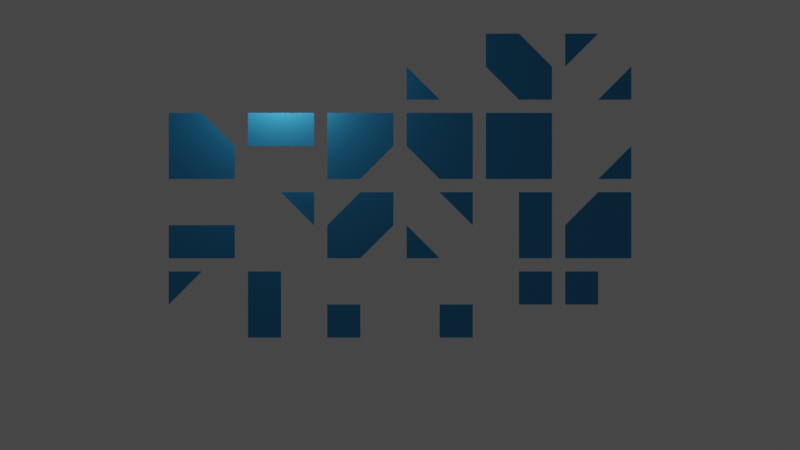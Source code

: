 # Source: marching-squares.blend  (saved by Blender 3.4.6; exported with 4.5.12 LTS)
import bpy
from mathutils import Matrix  # noqa: F401  (used for matrix-valued properties, if any)

bpy.ops.wm.read_factory_settings(use_empty=True)
scene = bpy.context.scene
scene.name = 'Scene'

# ---- collections
col_collection = bpy.data.collections.new('Collection'); scene.collection.children.link(col_collection)
col_tiles = bpy.data.collections.new('Tiles'); scene.collection.children.link(col_tiles)

# ---- materials (node trees are filled in below, after node groups)
mat_tile_material = bpy.data.materials.new('Tile Material')
mat_tile_material.use_transparent_shadow = False

# ---- material node trees
mat_tile_material.use_nodes = True; mat_tile_material.node_tree.nodes.clear()
_N = mat_tile_material.node_tree.nodes; _L = mat_tile_material.node_tree.links
n0 = _N.new('ShaderNodeOutputMaterial'); n0.name = 'Material Output'; n0.location = (300, 300)
n1 = _N.new('ShaderNodeBsdfPrincipled'); n1.name = 'Principled BSDF'; n1.location = (10, 300)
n1.distribution = 'GGX'
n1.subsurface_method = 'BURLEY'
n1.inputs[0].default_value = (0.01764, 0.2737, 0.5569, 1.0)
n1.inputs[2].default_value = 0.4909
n1.inputs[3].default_value = 1.45
n1.inputs[27].default_value = (0.0, 0.0, 0.0, 1.0)
n1.inputs[28].default_value = 1.0
_L.new(n1.outputs[0], n0.inputs[0])
n0.is_active_output = True

# ---- world
world_world = bpy.data.worlds.new('World'); scene.world = world_world
world_world.use_nodes = True; world_world.node_tree.nodes.clear()
_N = world_world.node_tree.nodes; _L = world_world.node_tree.links
n0 = _N.new('ShaderNodeOutputWorld'); n0.name = 'World Output'; n0.location = (300, 300)
n1 = _N.new('ShaderNodeBackground'); n1.name = 'Background'; n1.location = (10, 300)
n1.inputs[0].default_value = (0.05088, 0.05088, 0.05088, 1.0)
_L.new(n1.outputs[0], n0.inputs[0])
n0.is_active_output = True
world_world.color = (0.05088, 0.05088, 0.05088)
world_world.use_sun_shadow = False
world_world.sun_shadow_jitter_overblur = 0.0

# ---- cameras
cam_camera = bpy.data.cameras.new('Camera')
cam_camera.lens = 49.33
cam_camera.ortho_scale = 7.314

# ---- lights
light_light = bpy.data.lights.new('Light', 'POINT')
light_light.transmission_factor = 0.0
light_light.energy = 1000.0
light_light.shadow_soft_size = 0.1
light_light.shadow_maximum_resolution = 0.006
light_light.use_absolute_resolution = True

# ---- meshes
me_plane_001 = bpy.data.meshes.new('Plane.001')
me_plane_001.from_pydata([(-0.5, 0.0, -0.5), (0.0, 0.0, -0.5), (-0.5, 0.0, 0.0)], [], [(2, 0, 1)])
_uv = me_plane_001.uv_layers.new(name='UVMap')
_uv.uv.foreach_set('vector', [0.0, 0.0, 0.0, 0.0, 0.0, 0.0])
me_plane_001.materials.append(mat_tile_material)
me_plane_001.use_remesh_preserve_volume = False
me_plane_001.use_remesh_preserve_attributes = False
me_plane_001.use_mirror_vertex_groups = False
me_plane_001.update()
me_plane_002 = bpy.data.meshes.new('Plane.002')
me_plane_002.from_pydata([(0.5, 0.0, -0.5), (0.5, 0.0, 0.0), (0.0, 0.0, -0.5)], [], [(2, 0, 1)])
_uv = me_plane_002.uv_layers.new(name='UVMap')
_uv.uv.foreach_set('vector', [0.0, 0.0, 0.0, 0.0, 0.0, 0.0])
me_plane_002.materials.append(mat_tile_material)
me_plane_002.use_remesh_preserve_volume = False
me_plane_002.use_remesh_preserve_attributes = False
me_plane_002.use_mirror_vertex_groups = False
me_plane_002.update()
me_plane_010 = bpy.data.meshes.new('Plane.010')
me_plane_010.from_pydata([(0.5, 0.0, -0.5), (0.5, 0.0, 0.0), (-0.5, 0.0, -0.5), (-0.5, 0.0, 0.0)], [], [(0, 3, 2), (0, 1, 3)])
_uv = me_plane_010.uv_layers.new(name='UVMap')
_uv.uv.foreach_set('vector', [0.0, 0.0, 1.0, 1.0, 0.0, 1.0, 0.0, 0.0, 1.0, 0.0, 1.0, 1.0])
me_plane_010.materials.append(mat_tile_material)
me_plane_010.use_remesh_preserve_volume = False
me_plane_010.use_remesh_preserve_attributes = False
me_plane_010.use_mirror_vertex_groups = False
me_plane_010.update()
me_plane_003 = bpy.data.meshes.new('Plane.003')
me_plane_003.from_pydata([(0.5, 0.0, 0.5), (0.0, 0.0, 0.5), (0.5, 0.0, 0.0)], [], [(2, 0, 1)])
_uv = me_plane_003.uv_layers.new(name='UVMap')
_uv.uv.foreach_set('vector', [0.0, 0.0, 0.0, 0.0, 0.0, 0.0])
me_plane_003.materials.append(mat_tile_material)
me_plane_003.use_remesh_preserve_volume = False
me_plane_003.use_remesh_preserve_attributes = False
me_plane_003.use_mirror_vertex_groups = False
me_plane_003.update()
me_plane_018 = bpy.data.meshes.new('Plane.018')
me_plane_018.from_pydata([(-0.5, 0.0, -0.5), (0.5, 0.0, 0.5), (0.5, 0.0, 0.0), (0.0, 0.0, -0.5), (-0.5, 0.0, 0.0), (0.0, 0.0, 0.5)], [], [(3, 2, 5), (1, 5, 2), (5, 4, 3), (4, 0, 3)])
_uv = me_plane_018.uv_layers.new(name='UVMap')
_uv.uv.foreach_set('vector', [1.0, 0.5514, 0.5357, 1.0, 0.0, 0.5059, 0.0, 1.0, 0.0, 0.5059, 0.5357, 1.0, 0.0, 0.5059, 0.5145, 0.0, 1.0, 0.5514, 0.5145, 0.0, 1.0, 0.0, 1.0, 0.5514])
me_plane_018.materials.append(mat_tile_material)
me_plane_018.use_remesh_preserve_volume = False
me_plane_018.use_remesh_preserve_attributes = False
me_plane_018.use_mirror_vertex_groups = False
me_plane_018.update()
me_plane_021 = bpy.data.meshes.new('Plane.021')
me_plane_021.from_pydata([(-0.5, 0.0, -0.5), (0.0, 0.0, -0.5), (-0.5, 0.0, 0.0), (0.5, 0.0, 0.5), (0.0, 0.0, 0.5), (0.5, 0.0, 0.0)], [], [(2, 0, 1), (5, 3, 4)])
_uv = me_plane_021.uv_layers.new(name='UVMap')
_uv.uv.foreach_set('vector', [0.0, 0.0, 0.0, 0.0, 0.0, 0.0, 0.0, 0.0, 0.0, 0.0, 0.0, 0.0])
me_plane_021.materials.append(mat_tile_material)
me_plane_021.use_remesh_preserve_volume = False
me_plane_021.use_remesh_preserve_attributes = False
me_plane_021.use_mirror_vertex_groups = False
me_plane_021.update()
me_plane_011 = bpy.data.meshes.new('Plane.011')
me_plane_011.from_pydata([(0.5, 0.0, 0.5), (0.0, 0.0, 0.5), (0.5, 0.0, -0.5), (0.0, 0.0, -0.5)], [], [(0, 3, 2), (0, 1, 3)])
_uv = me_plane_011.uv_layers.new(name='UVMap')
_uv.uv.foreach_set('vector', [0.0, 0.0, 1.0, 1.0, 0.0, 1.0, 0.0, 0.0, 1.0, 0.0, 1.0, 1.0])
me_plane_011.materials.append(mat_tile_material)
me_plane_011.use_remesh_preserve_volume = False
me_plane_011.use_remesh_preserve_attributes = False
me_plane_011.use_mirror_vertex_groups = False
me_plane_011.update()
me_plane_016 = bpy.data.meshes.new('Plane.016')
me_plane_016.from_pydata([(0.5, 0.0, -0.5), (0.5, 0.0, 0.5), (-0.5, 0.0, -0.5), (-0.5, 0.0, 0.0), (0.0, 0.0, 0.5)], [], [(3, 0, 4), (2, 0, 3), (0, 1, 4)])
_uv = me_plane_016.uv_layers.new(name='UVMap')
_uv.uv.foreach_set('vector', [0.5357, 1.0, 0.0, 0.0, 1.0, 0.5514, 0.0, 1.0, 0.0, 0.0, 0.5357, 1.0, 0.0, 0.0, 1.0, 0.0, 1.0, 0.5514])
me_plane_016.materials.append(mat_tile_material)
me_plane_016.use_remesh_preserve_volume = False
me_plane_016.use_remesh_preserve_attributes = False
me_plane_016.use_mirror_vertex_groups = False
me_plane_016.update()
me_plane_004 = bpy.data.meshes.new('Plane.004')
me_plane_004.from_pydata([(-0.5, 0.0, 0.5), (-0.5, 0.0, 0.0), (0.0, 0.0, 0.5)], [], [(2, 0, 1)])
_uv = me_plane_004.uv_layers.new(name='UVMap')
_uv.uv.foreach_set('vector', [0.0, 0.0, 0.0, 0.0, 0.0, 0.0])
me_plane_004.materials.append(mat_tile_material)
me_plane_004.use_remesh_preserve_volume = False
me_plane_004.use_remesh_preserve_attributes = False
me_plane_004.use_mirror_vertex_groups = False
me_plane_004.update()
me_plane_009 = bpy.data.meshes.new('Plane.009')
me_plane_009.from_pydata([(-0.5, 0.0, -0.5), (0.0, 0.0, -0.5), (-0.5, 0.0, 0.5), (0.0, 0.0, 0.5)], [], [(0, 3, 2), (0, 1, 3)])
_uv = me_plane_009.uv_layers.new(name='UVMap')
_uv.uv.foreach_set('vector', [0.0, 0.0, 1.0, 1.0, 0.0, 1.0, 0.0, 0.0, 1.0, 0.0, 1.0, 1.0])
me_plane_009.materials.append(mat_tile_material)
me_plane_009.use_remesh_preserve_volume = False
me_plane_009.use_remesh_preserve_attributes = False
me_plane_009.use_mirror_vertex_groups = False
me_plane_009.update()
me_plane_017 = bpy.data.meshes.new('Plane.017')
me_plane_017.from_pydata([(0.5, 0.0, -0.5), (-0.5, 0.0, 0.5), (0.0, 0.0, 0.5), (0.5, 0.0, 0.0), (0.0, 0.0, -0.5), (-0.5, 0.0, 0.0)], [], [(3, 2, 5), (1, 5, 2), (5, 4, 3), (4, 0, 3)])
_uv = me_plane_017.uv_layers.new(name='UVMap')
_uv.uv.foreach_set('vector', [1.0, 0.5514, 0.5357, 1.0, 0.0, 0.5059, 0.0, 1.0, 0.0, 0.5059, 0.5357, 1.0, 0.0, 0.5059, 0.5145, 0.0, 1.0, 0.5514, 0.5145, 0.0, 1.0, 0.0, 1.0, 0.5514])
me_plane_017.materials.append(mat_tile_material)
me_plane_017.use_remesh_preserve_volume = False
me_plane_017.use_remesh_preserve_attributes = False
me_plane_017.use_mirror_vertex_groups = False
me_plane_017.update()
me_plane_020 = bpy.data.meshes.new('Plane.020')
me_plane_020.from_pydata([(-0.5, 0.0, 0.5), (-0.5, 0.0, 0.0), (0.0, 0.0, 0.5), (0.5, 0.0, -0.5), (0.5, 0.0, 0.0), (0.0, 0.0, -0.5)], [], [(2, 0, 1), (5, 3, 4)])
_uv = me_plane_020.uv_layers.new(name='UVMap')
_uv.uv.foreach_set('vector', [0.0, 0.0, 0.0, 0.0, 0.0, 0.0, 0.0, 0.0, 0.0, 0.0, 0.0, 0.0])
me_plane_020.materials.append(mat_tile_material)
me_plane_020.use_remesh_preserve_volume = False
me_plane_020.use_remesh_preserve_attributes = False
me_plane_020.use_mirror_vertex_groups = False
me_plane_020.update()
me_plane_013 = bpy.data.meshes.new('Plane.013')
me_plane_013.from_pydata([(-0.5, 0.0, -0.5), (0.5, 0.0, -0.5), (-0.5, 0.0, 0.5), (0.0, 0.0, 0.5), (0.5, 0.0, 0.0)], [], [(3, 0, 4), (2, 0, 3), (0, 1, 4)])
_uv = me_plane_013.uv_layers.new(name='UVMap')
_uv.uv.foreach_set('vector', [0.5357, 1.0, 0.0, 0.0, 1.0, 0.5514, 0.0, 1.0, 0.0, 0.0, 0.5357, 1.0, 0.0, 0.0, 1.0, 0.0, 1.0, 0.5514])
me_plane_013.materials.append(mat_tile_material)
me_plane_013.use_remesh_preserve_volume = False
me_plane_013.use_remesh_preserve_attributes = False
me_plane_013.use_mirror_vertex_groups = False
me_plane_013.update()
me_plane_012 = bpy.data.meshes.new('Plane.012')
me_plane_012.from_pydata([(-0.5, 0.0, 0.5), (-0.5, 0.0, 0.0), (0.5, 0.0, 0.5), (0.5, 0.0, 0.0)], [], [(0, 3, 2), (0, 1, 3)])
_uv = me_plane_012.uv_layers.new(name='UVMap')
_uv.uv.foreach_set('vector', [0.0, 0.0, 1.0, 1.0, 0.0, 1.0, 0.0, 0.0, 1.0, 0.0, 1.0, 1.0])
me_plane_012.materials.append(mat_tile_material)
me_plane_012.use_remesh_preserve_volume = False
me_plane_012.use_remesh_preserve_attributes = False
me_plane_012.use_mirror_vertex_groups = False
me_plane_012.update()
me_plane_014 = bpy.data.meshes.new('Plane.014')
me_plane_014.from_pydata([(-0.5, 0.0, 0.5), (-0.5, 0.0, -0.5), (0.5, 0.0, 0.5), (0.5, 0.0, 0.0), (0.0, 0.0, -0.5)], [], [(3, 0, 4), (2, 0, 3), (0, 1, 4)])
_uv = me_plane_014.uv_layers.new(name='UVMap')
_uv.uv.foreach_set('vector', [0.5357, 1.0, 0.0, 0.0, 1.0, 0.5514, 0.0, 1.0, 0.0, 0.0, 0.5357, 1.0, 0.0, 0.0, 1.0, 0.0, 1.0, 0.5514])
me_plane_014.materials.append(mat_tile_material)
me_plane_014.use_remesh_preserve_volume = False
me_plane_014.use_remesh_preserve_attributes = False
me_plane_014.use_mirror_vertex_groups = False
me_plane_014.update()
me_plane_015 = bpy.data.meshes.new('Plane.015')
me_plane_015.from_pydata([(0.5, 0.0, 0.5), (-0.5, 0.0, 0.5), (0.5, 0.0, -0.5), (0.0, 0.0, -0.5), (-0.5, 0.0, 0.0)], [], [(3, 0, 4), (2, 0, 3), (0, 1, 4)])
_uv = me_plane_015.uv_layers.new(name='UVMap')
_uv.uv.foreach_set('vector', [0.5357, 1.0, 0.0, 0.0, 1.0, 0.5514, 0.0, 1.0, 0.0, 0.0, 0.5357, 1.0, 0.0, 0.0, 1.0, 0.0, 1.0, 0.5514])
me_plane_015.materials.append(mat_tile_material)
me_plane_015.use_remesh_preserve_volume = False
me_plane_015.use_remesh_preserve_attributes = False
me_plane_015.use_mirror_vertex_groups = False
me_plane_015.update()
me_plane = bpy.data.meshes.new('Plane')
me_plane.from_pydata([(-0.5, 0.0, -0.5), (0.5, 0.0, -0.5), (-0.5, 0.0, 0.5), (0.5, 0.0, 0.5)], [], [(0, 3, 2), (0, 1, 3)])
_uv = me_plane.uv_layers.new(name='UVMap')
_uv.uv.foreach_set('vector', [0.0, 0.0, 1.0, 1.0, 0.0, 1.0, 0.0, 0.0, 1.0, 0.0, 1.0, 1.0])
me_plane.materials.append(mat_tile_material)
me_plane.use_remesh_preserve_volume = False
me_plane.use_remesh_preserve_attributes = False
me_plane.use_mirror_vertex_groups = False
me_plane.update()
me_plane_005 = bpy.data.meshes.new('Plane.005')
me_plane_005.from_pydata([(-0.5, 0.0, -0.5), (0.0, 0.0, -0.5), (-0.5, 0.0, 0.0), (0.0, 0.0, 0.0)], [], [(0, 3, 2), (0, 1, 3)])
_uv = me_plane_005.uv_layers.new(name='UVMap')
_uv.uv.foreach_set('vector', [0.0, 0.0, 1.0, 1.0, 0.0, 1.0, 0.0, 0.0, 1.0, 0.0, 1.0, 1.0])
me_plane_005.materials.append(mat_tile_material)
me_plane_005.use_remesh_preserve_volume = False
me_plane_005.use_remesh_preserve_attributes = False
me_plane_005.use_mirror_vertex_groups = False
me_plane_005.update()
me_plane_007 = bpy.data.meshes.new('Plane.007')
me_plane_007.from_pydata([(0.5, 0.0, -0.5), (0.5, 0.0, 0.0), (0.0, 0.0, -0.5), (0.0, 0.0, 0.0)], [], [(0, 3, 2), (0, 1, 3)])
_uv = me_plane_007.uv_layers.new(name='UVMap')
_uv.uv.foreach_set('vector', [0.0, 0.0, 1.0, 1.0, 0.0, 1.0, 0.0, 0.0, 1.0, 0.0, 1.0, 1.0])
me_plane_007.materials.append(mat_tile_material)
me_plane_007.use_remesh_preserve_volume = False
me_plane_007.use_remesh_preserve_attributes = False
me_plane_007.use_mirror_vertex_groups = False
me_plane_007.update()
me_plane_008 = bpy.data.meshes.new('Plane.008')
me_plane_008.from_pydata([(0.5, 0.0, 0.5), (0.0, 0.0, 0.5), (0.5, 0.0, 0.0), (0.0, 0.0, 0.0)], [], [(0, 3, 2), (0, 1, 3)])
_uv = me_plane_008.uv_layers.new(name='UVMap')
_uv.uv.foreach_set('vector', [0.0, 0.0, 1.0, 1.0, 0.0, 1.0, 0.0, 0.0, 1.0, 0.0, 1.0, 1.0])
me_plane_008.materials.append(mat_tile_material)
me_plane_008.use_remesh_preserve_volume = False
me_plane_008.use_remesh_preserve_attributes = False
me_plane_008.use_mirror_vertex_groups = False
me_plane_008.update()
me_plane_006 = bpy.data.meshes.new('Plane.006')
me_plane_006.from_pydata([(-0.5, 0.0, 0.5), (-0.5, 0.0, 0.0), (0.0, 0.0, 0.5), (0.0, 0.0, 0.0)], [], [(0, 3, 2), (0, 1, 3)])
_uv = me_plane_006.uv_layers.new(name='UVMap')
_uv.uv.foreach_set('vector', [0.0, 0.0, 1.0, 1.0, 0.0, 1.0, 0.0, 0.0, 1.0, 0.0, 1.0, 1.0])
me_plane_006.materials.append(mat_tile_material)
me_plane_006.use_remesh_preserve_volume = False
me_plane_006.use_remesh_preserve_attributes = False
me_plane_006.use_mirror_vertex_groups = False
me_plane_006.update()

# ---- objects
ob_light = bpy.data.objects.new('Light', light_light)
ob_camera = bpy.data.objects.new('Camera', cam_camera)
ob_case_1 = bpy.data.objects.new('case-1', me_plane_001)
ob_case_2 = bpy.data.objects.new('case-2', me_plane_002)
ob_case_3 = bpy.data.objects.new('case-3', me_plane_010)
ob_case_4 = bpy.data.objects.new('case-4', me_plane_003)
ob_case_5 = bpy.data.objects.new('case-5', me_plane_018)
ob_case_5_2 = bpy.data.objects.new('case-5-2', me_plane_021)
ob_case_6 = bpy.data.objects.new('case-6', me_plane_011)
ob_case_7 = bpy.data.objects.new('case-7', me_plane_016)
ob_case_8 = bpy.data.objects.new('case-8', me_plane_004)
ob_case_9 = bpy.data.objects.new('case-9', me_plane_009)
ob_case_10 = bpy.data.objects.new('case-10', me_plane_017)
ob_case_10_2 = bpy.data.objects.new('case-10-2', me_plane_020)
ob_case_11 = bpy.data.objects.new('case-11', me_plane_013)
ob_case_12 = bpy.data.objects.new('case-12', me_plane_012)
ob_case_13 = bpy.data.objects.new('case-13', me_plane_014)
ob_case_14 = bpy.data.objects.new('case-14', me_plane_015)
ob_case_15 = bpy.data.objects.new('case-15', me_plane)
ob_case_m1 = bpy.data.objects.new('case-m1', me_plane_005)
ob_case_m2 = bpy.data.objects.new('case-m2', me_plane_007)
ob_case_m8 = bpy.data.objects.new('case-m8', me_plane_008)
ob_case_m4 = bpy.data.objects.new('case-m4', me_plane_006)

# ---- transforms, parenting, visibility, modifiers, constraints
ob_light.location = (-1.8, 0.0, 2.4)
ob_light.rotation_euler = (0.6503, 0.05522, 1.866)
ob_light.lock_rotations_4d = False
ob_light.empty_display_type = 'ARROWS'
ob_light.color = (0.0, 0.0, 0.0, 0.0)
ob_light.lineart.crease_threshold = 0.0
ob_camera.location = (1.172e-15, -16.59, -2.308e-07)
ob_camera.rotation_euler = (1.571, 2.22e-16, 2.22e-16)
ob_camera.scale = (1.0, 1.0, 1.0)
ob_camera.lock_rotations_4d = False
ob_camera.empty_display_type = 'ARROWS'
ob_camera.color = (0.0, 0.0, 0.0, 0.0)
ob_camera.display_type = 'WIRE'
ob_camera.lineart.crease_threshold = 0.0
ob_case_1.location = (0.6, 0.0, 2.4)
ob_case_1.lineart.crease_threshold = 0.0
ob_case_2.location = (3.0, 0.0, 1.2)
ob_case_2.lineart.crease_threshold = 0.0
ob_case_3.location = (-3.0, 0.0, -0.0)
ob_case_3.lineart.crease_threshold = 0.0
ob_case_4.location = (-1.8, 0.0, -0.0)
ob_case_4.lineart.crease_threshold = 0.0
ob_case_5.location = (-0.6, 0.0, -0.0)
ob_case_5.lineart.crease_threshold = 0.0
ob_case_5_2.location = (0.6, 0.0, -0.0)
ob_case_5_2.lineart.crease_threshold = 0.0
ob_case_6.location = (1.8, 0.0, -0.0)
ob_case_6.lineart.crease_threshold = 0.0
ob_case_7.location = (3.0, 0.0, -0.0)
ob_case_7.lineart.crease_threshold = 0.0
ob_case_8.location = (-3.0, 0.0, -1.2)
ob_case_8.lineart.crease_threshold = 0.0
ob_case_9.location = (-1.8, 0.0, -1.2)
ob_case_9.lineart.crease_threshold = 0.0
ob_case_10.location = (1.8, 0.0, 2.4)
ob_case_10.lineart.crease_threshold = 0.0
ob_case_10_2.location = (3.0, 0.0, 2.4)
ob_case_10_2.lineart.crease_threshold = 0.0
ob_case_11.location = (-3.0, 0.0, 1.2)
ob_case_11.lineart.crease_threshold = 0.0
ob_case_12.location = (-1.8, 0.0, 1.2)
ob_case_12.lineart.crease_threshold = 0.0
ob_case_13.location = (-0.6, 0.0, 1.2)
ob_case_13.lineart.crease_threshold = 0.0
ob_case_14.location = (0.6, 0.0, 1.2)
ob_case_14.lineart.crease_threshold = 0.0
ob_case_15.location = (1.8, 0.0, 1.2)
ob_case_15.lineart.crease_threshold = 0.0
ob_case_m1.location = (-0.6, 0.0, -1.2)
ob_case_m1.lineart.crease_threshold = 0.0
ob_case_m2.location = (0.6, 0.0, -1.2)
ob_case_m2.lineart.crease_threshold = 0.0
ob_case_m8.location = (1.8, 0.0, -1.2)
ob_case_m8.lineart.crease_threshold = 0.0
ob_case_m4.location = (3.0, 0.0, -1.2)
ob_case_m4.lineart.crease_threshold = 0.0

# ---- collection membership
col_collection.objects.link(ob_light)
col_collection.objects.link(ob_camera)
col_tiles.objects.link(ob_case_1)
col_tiles.objects.link(ob_case_2)
col_tiles.objects.link(ob_case_3)
col_tiles.objects.link(ob_case_4)
col_tiles.objects.link(ob_case_5)
col_tiles.objects.link(ob_case_5_2)
col_tiles.objects.link(ob_case_6)
col_tiles.objects.link(ob_case_7)
col_tiles.objects.link(ob_case_8)
col_tiles.objects.link(ob_case_9)
col_tiles.objects.link(ob_case_10)
col_tiles.objects.link(ob_case_10_2)
col_tiles.objects.link(ob_case_11)
col_tiles.objects.link(ob_case_12)
col_tiles.objects.link(ob_case_13)
col_tiles.objects.link(ob_case_14)
col_tiles.objects.link(ob_case_15)
col_tiles.objects.link(ob_case_m1)
col_tiles.objects.link(ob_case_m2)
col_tiles.objects.link(ob_case_m8)
col_tiles.objects.link(ob_case_m4)

# ---- scene / render settings (as saved in the file)
scene.camera = ob_camera
scene.frame_start = 1; scene.frame_end = 250; scene.frame_set(1)
scene.render.engine = 'BLENDER_EEVEE_NEXT'
scene.cycles.use_denoising = False
scene.cycles.samples = 128
scene.cycles.sampling_pattern = 'TABULATED_SOBOL'
scene.cycles.use_adaptive_sampling = False
scene.cycles.use_light_tree = False
scene.view_settings.view_transform = 'Filmic'
bpy.context.view_layer.update()
